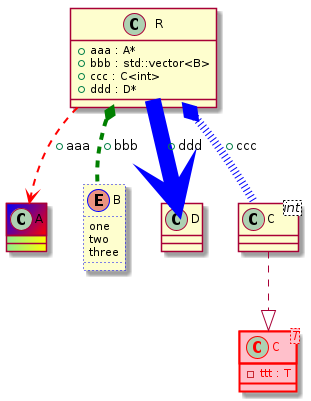

The diagram above was rendered by PlantUML. Its source (embedded in the PNG):
@startuml
class "A" as C_0000000515
class C_0000000515 #back:lightgreen|yellow;header:blue/red {
}

enum "B" as C_0000000517
enum C_0000000517 #line.dotted:blue {
one
two
three
}

class "C<T>" as C_0000000519
class C_0000000519 #pink;line:red;line.bold;text:red {
-ttt : T
}

class "D" as C_0000000521
class C_0000000521 {
}

class "C<int>" as C_0000000525
class C_0000000525 {
}

class "R" as C_0000000523
class C_0000000523 {
+aaa : A*
+bbb : std::vector<B>
+ccc : C<int>
+ddd : D*
}

C_0000000525 ..|> C_0000000519
C_0000000523 -[#red,dashed,thickness=2]-> C_0000000515 : +aaa
C_0000000523 *-[#green,dashed,thickness=4]- C_0000000517 : +bbb
C_0000000523 o-[#blue,dotted,thickness=8]- C_0000000525 : +ccc
C_0000000523 -[#blue,plain,thickness=16]-> C_0000000521 : +ddd
@enduml